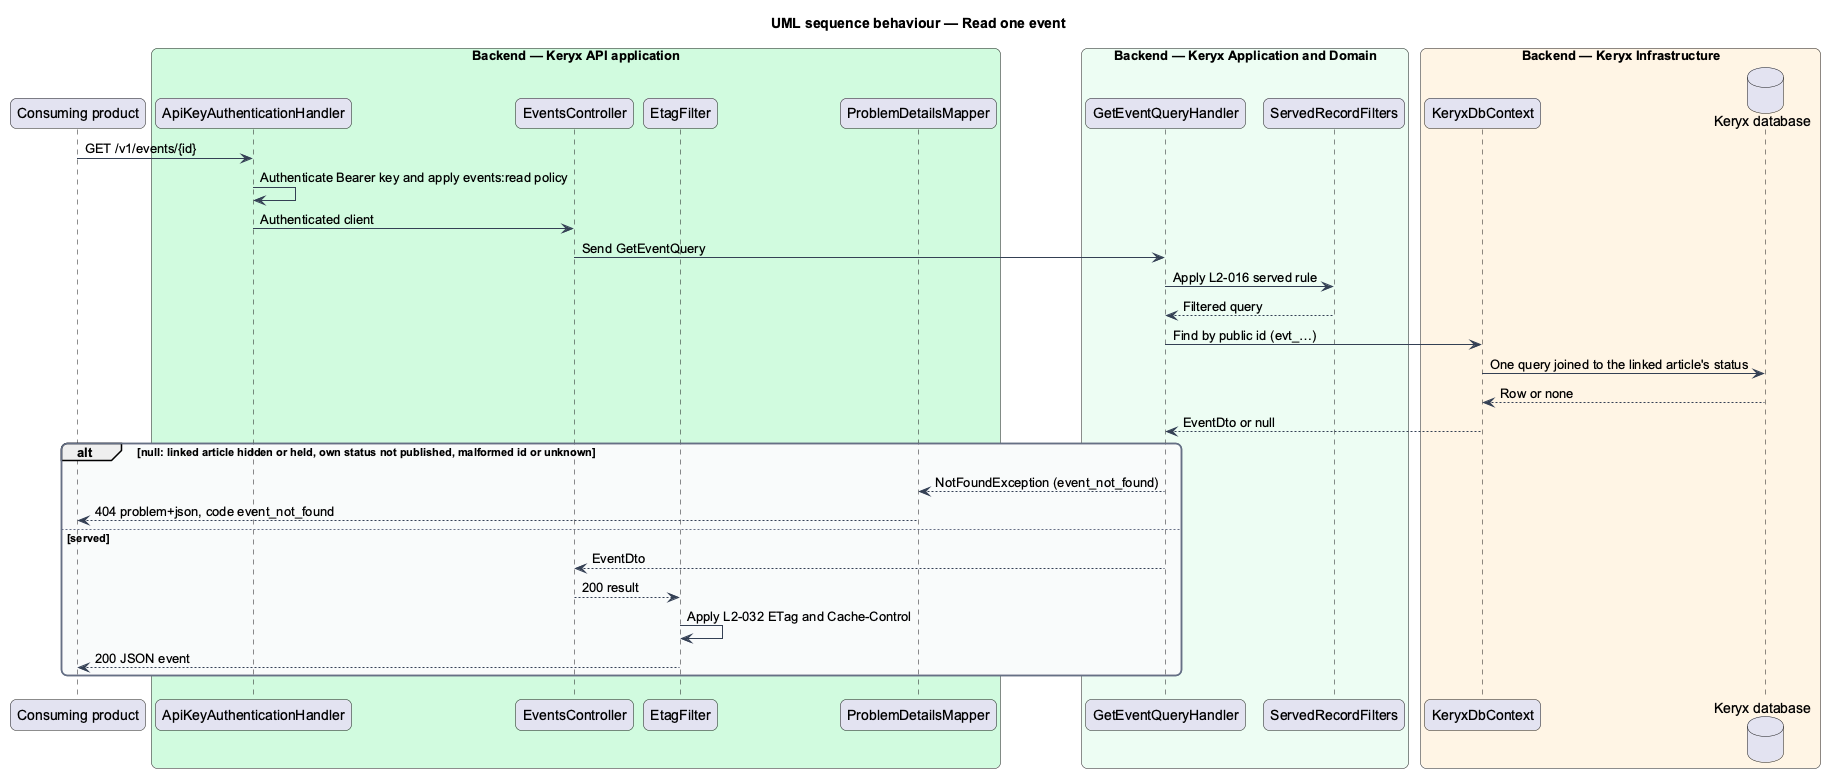

The diagram above was rendered by PlantUML. Its source (embedded in the PNG):
@startuml
title UML sequence behaviour — Read one event
skinparam backgroundColor #FFFFFF
skinparam shadowing false
skinparam roundcorner 12
skinparam defaultFontName Arial
skinparam ArrowColor #344054
skinparam rectangle {
  BorderColor #344054
  FontColor #101828
}
skinparam package {
  BorderColor #667085
  FontColor #101828
  BackgroundColor #F9FAFB
}
participant "Consuming product" as product
box "Backend — Keryx API application" #D1FADF
  participant "ApiKeyAuthenticationHandler" as auth
  participant "EventsController" as controller
  participant "EtagFilter" as etag
  participant "ProblemDetailsMapper" as mapper
end box
box "Backend — Keryx Application and Domain" #ECFDF3
  participant "GetEventQueryHandler" as handler
  participant "ServedRecordFilters" as served
end box
box "Backend — Keryx Infrastructure" #FFF4E5
  participant "KeryxDbContext" as ctx
  database "Keryx database" as db
end box
product -> auth : GET /v1/events/{id}
auth -> auth : Authenticate Bearer key and apply events:read policy
auth -> controller : Authenticated client
controller -> handler : Send GetEventQuery
handler -> served : Apply L2-016 served rule
served --> handler : Filtered query
handler -> ctx : Find by public id (evt_…)
ctx -> db : One query joined to the linked article's status
db --> ctx : Row or none
ctx --> handler : EventDto or null
alt null: linked article hidden or held, own status not published, malformed id or unknown
  handler --> mapper : NotFoundException (event_not_found)
  mapper --> product : 404 problem+json, code event_not_found
else served
  handler --> controller : EventDto
  controller --> etag : 200 result
  etag -> etag : Apply L2-032 ETag and Cache-Control
  etag --> product : 200 JSON event
end
@enduml